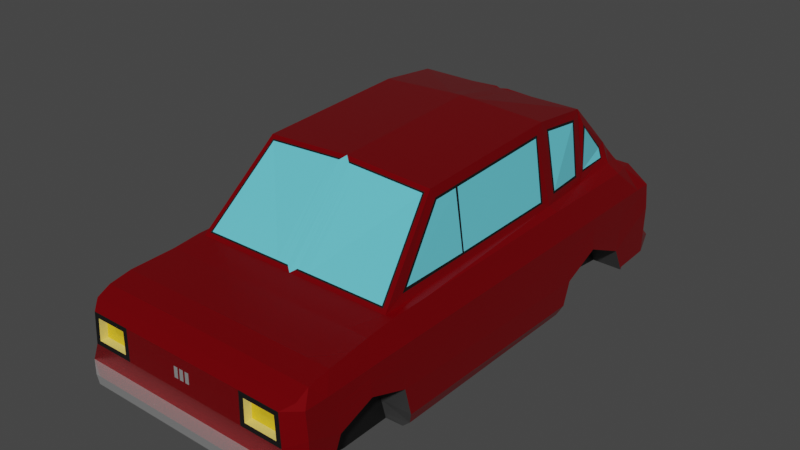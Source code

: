 # Source: LowPolyMaluch_JAM23.blend  (saved by Blender 3.5.10; exported with 4.5.12 LTS)
import bpy
from mathutils import Matrix  # noqa: F401  (used for matrix-valued properties, if any)

bpy.ops.wm.read_factory_settings(use_empty=True)
scene = bpy.context.scene
scene.name = 'Scene'

# ---- collections
col_collection = bpy.data.collections.new('Collection'); scene.collection.children.link(col_collection)

# ---- materials (node trees are filled in below, after node groups)
mat_base = bpy.data.materials.new('Base')
mat_base.use_transparent_shadow = False
mat_szyba = bpy.data.materials.new('Szyba')
mat_szyba.use_transparent_shadow = False
mat_uszczelka = bpy.data.materials.new('Uszczelka')
mat_uszczelka.use_transparent_shadow = False
mat_swiatla = bpy.data.materials.new('Swiatla')
mat_swiatla.use_transparent_shadow = False
mat_white = bpy.data.materials.new('White')
mat_white.use_transparent_shadow = False
mat_srebro = bpy.data.materials.new('Srebro')
mat_srebro.use_transparent_shadow = False
mat_material_001 = bpy.data.materials.new('Material.001')
mat_material_001.use_transparent_shadow = False

# ---- material node trees
mat_base.use_nodes = True; mat_base.node_tree.nodes.clear()
_N = mat_base.node_tree.nodes; _L = mat_base.node_tree.links
n0 = _N.new('ShaderNodeBsdfPrincipled'); n0.name = 'Principled BSDF'; n0.location = (10, 300)
n0.distribution = 'GGX'
n0.subsurface_method = 'RANDOM_WALK_SKIN'
n0.inputs[0].default_value = (0.3672, 0.0, 0.004583, 1.0)
n0.inputs[1].default_value = 0.6535
n0.inputs[2].default_value = 0.2717
n0.inputs[3].default_value = 1.45
n0.inputs[13].default_value = 0.8307
n0.inputs[27].default_value = (0.0, 0.0, 0.0, 1.0)
n0.inputs[28].default_value = 1.0
n1 = _N.new('ShaderNodeOutputMaterial'); n1.name = 'Material Output'; n1.location = (300, 300)
_L.new(n0.outputs[0], n1.inputs[0])
n1.is_active_output = True
mat_szyba.use_nodes = True; mat_szyba.node_tree.nodes.clear()
_N = mat_szyba.node_tree.nodes; _L = mat_szyba.node_tree.links
n0 = _N.new('ShaderNodeBsdfPrincipled'); n0.name = 'Principled BSDF'; n0.location = (10, 300)
n0.distribution = 'GGX'
n0.subsurface_method = 'RANDOM_WALK_SKIN'
n0.inputs[0].default_value = (0.1368, 0.6682, 0.8, 1.0)
n0.inputs[2].default_value = 0.1063
n0.inputs[3].default_value = 1.45
n0.inputs[13].default_value = 1.0
n0.inputs[27].default_value = (0.0, 0.0, 0.0, 1.0)
n0.inputs[28].default_value = 1.0
n1 = _N.new('ShaderNodeOutputMaterial'); n1.name = 'Material Output'; n1.location = (300, 300)
_L.new(n0.outputs[0], n1.inputs[0])
n1.is_active_output = True
mat_uszczelka.use_nodes = True; mat_uszczelka.node_tree.nodes.clear()
_N = mat_uszczelka.node_tree.nodes; _L = mat_uszczelka.node_tree.links
n0 = _N.new('ShaderNodeBsdfPrincipled'); n0.name = 'Principled BSDF'; n0.location = (10, 300)
n0.distribution = 'GGX'
n0.subsurface_method = 'RANDOM_WALK_SKIN'
n0.inputs[0].default_value = (0.004241, 0.004241, 0.004241, 1.0)
n0.inputs[3].default_value = 1.45
n0.inputs[27].default_value = (0.0, 0.0, 0.0, 1.0)
n0.inputs[28].default_value = 1.0
n1 = _N.new('ShaderNodeOutputMaterial'); n1.name = 'Material Output'; n1.location = (300, 300)
_L.new(n0.outputs[0], n1.inputs[0])
n1.is_active_output = True
mat_swiatla.use_nodes = True; mat_swiatla.node_tree.nodes.clear()
_N = mat_swiatla.node_tree.nodes; _L = mat_swiatla.node_tree.links
n0 = _N.new('ShaderNodeBsdfPrincipled'); n0.name = 'Principled BSDF'; n0.location = (10, 300)
n0.distribution = 'GGX'
n0.subsurface_method = 'RANDOM_WALK_SKIN'
n0.inputs[0].default_value = (0.8, 0.5357, 0.01314, 1.0)
n0.inputs[2].default_value = 0.1063
n0.inputs[3].default_value = 1.45
n0.inputs[13].default_value = 0.9173
n0.inputs[27].default_value = (0.0, 0.0, 0.0, 1.0)
n0.inputs[28].default_value = 1.0
n1 = _N.new('ShaderNodeOutputMaterial'); n1.name = 'Material Output'; n1.location = (300, 300)
_L.new(n0.outputs[0], n1.inputs[0])
n1.is_active_output = True
mat_white.use_nodes = True; mat_white.node_tree.nodes.clear()
_N = mat_white.node_tree.nodes; _L = mat_white.node_tree.links
n0 = _N.new('ShaderNodeBsdfPrincipled'); n0.name = 'Principled BSDF'; n0.location = (10, 300)
n0.distribution = 'GGX'
n0.subsurface_method = 'RANDOM_WALK_SKIN'
n0.inputs[0].default_value = (0.8, 0.6441, 0.1655, 1.0)
n0.inputs[3].default_value = 1.45
n0.inputs[27].default_value = (0.0, 0.0, 0.0, 1.0)
n0.inputs[28].default_value = 1.0
n1 = _N.new('ShaderNodeOutputMaterial'); n1.name = 'Material Output'; n1.location = (300, 300)
_L.new(n0.outputs[0], n1.inputs[0])
n1.is_active_output = True
mat_srebro.use_nodes = True; mat_srebro.node_tree.nodes.clear()
_N = mat_srebro.node_tree.nodes; _L = mat_srebro.node_tree.links
n0 = _N.new('ShaderNodeBsdfPrincipled'); n0.name = 'Principled BSDF'; n0.location = (10, 300)
n0.distribution = 'GGX'
n0.subsurface_method = 'RANDOM_WALK_SKIN'
n0.inputs[1].default_value = 0.7323
n0.inputs[2].default_value = 0.1299
n0.inputs[3].default_value = 1.45
n0.inputs[13].default_value = 1.0
n0.inputs[27].default_value = (0.0, 0.0, 0.0, 1.0)
n0.inputs[28].default_value = 1.0
n1 = _N.new('ShaderNodeOutputMaterial'); n1.name = 'Material Output'; n1.location = (300, 300)
_L.new(n0.outputs[0], n1.inputs[0])
n1.is_active_output = True
mat_material_001.use_nodes = True; mat_material_001.node_tree.nodes.clear()
_N = mat_material_001.node_tree.nodes; _L = mat_material_001.node_tree.links
n0 = _N.new('ShaderNodeBsdfPrincipled'); n0.name = 'Principled BSDF'; n0.location = (10, 300)
n0.distribution = 'GGX'
n0.subsurface_method = 'RANDOM_WALK_SKIN'
n0.inputs[0].default_value = (0.04955, 0.04955, 0.04955, 1.0)
n0.inputs[3].default_value = 1.45
n0.inputs[27].default_value = (0.0, 0.0, 0.0, 1.0)
n0.inputs[28].default_value = 1.0
n1 = _N.new('ShaderNodeOutputMaterial'); n1.name = 'Material Output'; n1.location = (300, 300)
_L.new(n0.outputs[0], n1.inputs[0])
n1.is_active_output = True

# ---- world
world_world = bpy.data.worlds.new('World'); scene.world = world_world
world_world.use_nodes = True; world_world.node_tree.nodes.clear()
_N = world_world.node_tree.nodes; _L = world_world.node_tree.links
n0 = _N.new('ShaderNodeOutputWorld'); n0.name = 'World Output'; n0.location = (300, 300)
n1 = _N.new('ShaderNodeBackground'); n1.name = 'Background'; n1.location = (10, 300)
n1.inputs[0].default_value = (0.05088, 0.05088, 0.05088, 1.0)
_L.new(n1.outputs[0], n0.inputs[0])
n0.is_active_output = True
world_world.color = (0.05088, 0.05088, 0.05088)
world_world.use_sun_shadow = False
world_world.sun_shadow_jitter_overblur = 0.0

# ---- meshes
me_cube_001 = bpy.data.meshes.new('Cube.001')
me_cube_001.from_pydata([(1.359, 3.665, 0.3748), (0.0, -4.003, 0.09381), (0.0, -4.04, 0.303), (1.359, -2.073, -0.222), (1.466, -2.251, 1.538), (1.359, 1.176, -0.222), (1.525, 0.9828, 1.687), (0.0, 3.665, 0.3748), (1.359, 1.994, 0.02231), (1.464, 1.944, 1.729), (1.359, -4.003, 0.09381), (1.359, -4.04, 0.303), (1.359, 2.894, -0.06868), (1.423, 2.708, 1.74), (1.359, 3.499, -0.02408), (1.359, 3.319, 1.484), (1.359, -3.644, -0.03707), (1.359, -3.552, 0.1826), (1.359, 3.627, 0.08466), (1.359, 3.594, 1.21), (1.359, -2.857, -0.1234), (1.359, -2.857, 0.2014), (1.359, -2.742, 1.429), (1.359, -2.857, -0.222), (1.359, -3.416, 1.385), (1.359, -3.672, -0.1037), (1.359, -3.748, 1.325), (1.359, -3.886, -0.1274), (1.359, 2.874, -0.02772), (1.359, 2.806, 0.1072), (1.359, -3.945, 1.225), (1.359, -3.992, 0.03034), (1.359, 1.993, 0.1115), (1.359, 1.989, 0.1609), (1.359, 1.384, 0.3964), (1.359, -2.27, 0.5395), (1.359, -2.093, -0.145), (1.359, 1.983, 0.6593), (1.374, 1.002, 2.574), (1.359, 2.692, 0.3362), (1.368, 1.933, 2.51), (1.228, 2.992, 1.777), (1.359, 3.715, 0.7524), (1.377, 2.708, 1.878), (1.359, -2.857, 0.7524), (1.261, -1.26, 2.566), (1.359, -3.396, 0.5553), (0.0, 3.021, 1.754), (0.0, 2.872, 1.923), (1.045, -4.101, 0.7297), (1.359, 1.266, 0.04669), (1.359, 1.197, -0.1595), (1.359, -2.159, 0.1088), (1.359, 3.726, 1.009), (1.045, -4.096, 1.062), (0.0, 1.176, -0.222), (0.0, 2.123, 2.645), (0.0, -2.073, -0.222), (0.0, -2.303, 1.473), (0.0, 1.994, -0.222), (0.0, -1.203, 2.691), (0.0, 2.894, 0.02077), (0.0, 1.176, 2.811), (0.0, 3.499, 0.009819), (0.0, 3.319, 1.484), (0.0, 3.627, 0.08466), (0.0, 3.594, 1.21), (0.0, -2.857, -0.222), (0.0, -2.742, 1.429), (0.0, -3.672, -0.1037), (0.0, -3.416, 1.385), (0.0, -3.886, -0.1274), (0.0, -3.748, 1.325), (0.0, -3.992, 0.03034), (0.0, -3.945, 1.225), (0.0, -4.103, 0.6578), (0.0, 3.715, 0.7524), (0.0, -4.095, 1.135), (0.0, 3.726, 1.009), (0.0, 3.636, 0.1522), (1.359, 3.636, 0.1522), (0.0, 3.904, 0.3005), (0.8608, 3.904, 0.3005), (0.0, 3.886, 0.1625), (0.8608, 3.886, 0.1625), (1.057, -4.204, 0.1444), (0.0, -4.204, 0.1444), (0.0, -4.232, 0.3054), (1.057, -4.232, 0.3054), (1.535, -4.231, 0.3017), (1.535, -4.203, 0.1407), (1.338, 3.886, 0.1588), (1.338, 3.905, 0.2968), (1.766, 1.198, -0.1015), (1.635, 1.177, -0.2129), (1.635, -2.072, -0.2129), (1.673, 1.177, 1.513), (1.673, -2.302, 1.469), (1.766, -2.092, -0.08702), (1.673, 1.994, 1.513), (1.836, 3.512, 0.2782), (1.623, 3.698, 0.373), (1.836, 2.875, -0.03143), (1.836, 3.503, 0.0008396), (1.836, 2.895, -0.07239), (1.673, 2.835, 1.513), (1.836, -3.643, -0.04077), (1.836, -3.887, -0.04209), (1.597, 3.5, -0.08334), (1.568, 3.319, 1.48), (1.836, 2.807, 0.1035), (1.752, 3.808, 0.1485), (1.712, 3.799, 0.08096), (1.594, 3.595, 1.206), (1.836, -3.892, 0.2512), (1.836, -4.039, 0.2993), (1.673, -2.741, 1.425), (1.543, -4.101, 0.7268), (1.836, -3.671, -0.1074), (1.836, 1.267, 0.04299), (1.836, -2.158, 0.1051), (1.713, -3.415, 1.382), (1.836, -3.885, -0.1311), (1.836, -3.901, 0.7487), (1.713, -3.747, 1.321), (1.836, -4.003, 0.09011), (1.836, -3.991, 0.02663), (1.836, 2.692, 0.3325), (1.836, -3.551, 0.1789), (1.623, 3.747, 0.7506), (1.713, -3.944, 1.221), (1.836, -2.27, 0.5358), (1.805, 1.177, 1.131), (1.836, 1.385, 0.3927), (1.805, -2.072, 1.131), (1.805, 1.994, 1.131), (1.836, 1.983, 0.6556), (1.805, 2.835, 1.131), (1.805, 3.528, 1.131), (1.836, 3.528, 0.7487), (1.623, 3.758, 1.007), (1.805, -2.856, 1.131), (1.836, -2.856, 0.7487), (1.805, -3.565, 1.123), (1.836, -3.395, 0.5515), (1.805, -3.901, 1.131), (1.521, -4.095, 1.059), (0.9726, -4.095, 1.135), (1.589, -4.094, 1.131), (1.62, -4.102, 0.6541), (0.9726, -4.103, 0.6578), (1.045, -3.979, 1.06), (1.521, -3.979, 1.057), (1.543, -3.984, 0.7249), (1.045, -3.985, 0.7277), (1.376, -1.128, 2.467), (1.52, -1.863, 1.637), (0.08519, -1.263, 2.626), (0.08515, -2.244, 1.534), (1.529, 1.313, 1.744), (1.565, -2.308, 1.475), (1.356, 1.334, 2.568), (1.335, -1.203, 2.626), (1.533, 1.016, 1.658), (1.529, -1.953, 1.591), (1.366, 1.037, 2.609), (1.368, -1.143, 2.499), (0.06233, -1.247, 2.643), (0.0623, -2.26, 1.518), (1.281, -1.245, 2.582), (1.493, -2.266, 1.521), (1.359, -1.441, -0.222), (1.565, -1.636, 1.496), (1.335, -0.7407, 2.649), (0.0, -0.7407, 2.715), (0.0, -1.441, -0.222), (1.635, -1.44, -0.2129), (1.673, -1.626, 1.478), (1.836, -1.492, 0.09306), (1.766, -1.452, -0.08983), (1.836, -1.559, 0.508), (1.805, -1.44, 1.131), (1.53, -1.376, 1.604), (1.368, -0.719, 2.521), (1.521, -0.7403, 1.647), (1.376, -0.7135, 2.488), (1.565, -1.702, 1.494), (1.335, -0.7863, 2.647), (0.0, -0.7863, 2.712), (0.0, -1.504, -0.222), (1.673, -1.692, 1.477), (1.836, -1.558, 0.09425), (1.766, -1.516, -0.08955), (1.836, -1.629, 0.5107), (1.805, -1.503, 1.131), (1.53, -1.433, 1.603), (1.368, -0.7608, 2.518), (1.521, -0.772, 1.646), (1.376, -0.7543, 2.486), (1.359, -1.504, -0.222), (1.635, -1.503, -0.2129), (1.565, 1.146, 1.585), (1.435, 2.206, 1.726), (1.335, 1.176, 2.746), (1.409, 2.208, 2.358), (1.537, 1.276, 1.708), (1.468, 1.98, 1.692), (1.351, 1.299, 2.608), (1.361, 1.971, 2.543), (1.489, 2.834, 1.628), (1.482, 2.066, 1.565), (1.359, 2.849, 1.929), (1.207, 2.191, 2.567), (1.427, 2.731, 1.72), (1.443, 2.181, 1.697), (1.374, 2.734, 1.887), (1.395, 2.185, 2.412), (0.1304, 2.194, 2.622), (0.1304, 2.849, 1.928), (1.359, 3.082, 1.682), (0.1304, 2.993, 1.777), (1.335, 2.101, 2.655), (1.26, 2.851, 1.929), (0.09881, 2.171, 2.646), (0.09879, 2.849, 1.929), (0.09879, 3.014, 1.754), (1.26, 3.014, 1.754), (1.238, 2.169, 2.588), (1.228, 2.851, 1.929), (1.437, 3.12, 1.592), (1.359, 3.251, -0.0424), (1.359, 2.986, 1.784), (0.09879, 2.946, 1.826), (0.0, 3.251, 0.01432), (1.836, 3.245, -0.01242), (1.611, 3.12, 1.494), (1.836, 3.222, 0.2064), (1.695, 3.252, -0.07884), (1.836, 3.184, 0.5777), (1.805, 3.243, 1.131), (1.26, 2.947, 1.826), (0.0, 2.986, 1.784), (0.1304, 2.933, 1.839), (1.228, 2.934, 1.84), (1.359, 3.722, 0.9232), (1.359, 3.718, 0.8378), (0.9726, -4.097, 0.9756), (0.9726, -4.1, 0.8167), (0.0, 3.722, 0.9232), (0.0, 3.718, 0.8378), (0.0, -4.097, 0.9756), (0.0, -4.1, 0.8167), (1.815, 1.246, 0.8848), (1.826, 1.315, 0.6388), (1.815, -2.138, 0.9325), (1.826, -2.204, 0.7341), (1.815, 1.991, 0.9724), (1.826, 1.987, 0.814), (1.815, 2.787, 0.8647), (1.826, 2.74, 0.5986), (1.815, 3.528, 1.003), (1.826, 3.528, 0.8761), (1.623, 3.754, 0.9214), (1.623, 3.751, 0.836), (1.815, -2.856, 1.003), (1.826, -2.856, 0.8761), (1.815, -3.508, 0.9325), (1.826, -3.452, 0.742), (1.815, -3.901, 1.003), (1.826, -3.901, 0.8761), (1.6, -4.096, 0.9719), (1.61, -4.099, 0.813), (1.045, -4.098, 0.9511), (1.045, -4.099, 0.8404), (1.529, -4.097, 0.9482), (1.536, -4.099, 0.8375), (1.045, -3.981, 0.9492), (1.045, -3.983, 0.8384), (1.528, -3.98, 0.9463), (1.536, -3.982, 0.8356), (1.815, -1.48, 0.9232), (1.826, -1.519, 0.7156), (1.815, -1.545, 0.9241), (1.826, -1.587, 0.7174), (1.826, 3.204, 0.7621), (1.815, 3.223, 0.9465), (0.1771, -2.073, -0.222), (0.1122, 3.904, 0.3005), (0.1771, 3.319, 1.484), (0.1771, 3.594, 1.21), (0.1771, -4.003, 0.09381), (0.1771, -2.857, -0.222), (0.1122, 3.886, 0.1625), (0.1378, -4.232, 0.3054), (0.1771, -3.672, -0.1037), (0.1771, -3.886, -0.1274), (0.1771, -3.992, 0.03034), (0.174, -1.203, 2.683), (0.1771, 3.029, 1.745), (0.174, 2.12, 2.646), (0.1771, 3.715, 0.7524), (0.2735, 2.849, 1.928), (0.174, 1.176, 2.803), (0.1771, 3.726, 1.009), (0.1771, 1.176, -0.222), (0.1378, -4.204, 0.1444), (0.204, -2.304, 1.473), (0.1771, 1.994, -0.1902), (0.1771, 3.636, 0.1522), (0.1771, 2.894, 0.009111), (0.1771, 3.499, 0.0054), (0.1771, 3.627, 0.08466), (0.1771, -4.04, 0.303), (0.1771, -2.742, 1.429), (0.1771, -3.416, 1.385), (0.1771, -3.748, 1.325), (0.1771, -3.945, 1.225), (0.1268, -4.103, 0.6578), (0.1268, -4.095, 1.135), (0.1771, 3.665, 0.3748), (0.2211, -1.247, 2.635), (0.2488, -2.261, 1.518), (0.2384, -1.262, 2.618), (0.2652, -2.245, 1.535), (0.174, -0.7407, 2.706), (0.1771, -1.441, -0.222), (0.174, -0.7863, 2.704), (0.1771, -1.504, -0.222), (0.2501, 3.014, 1.754), (0.2473, 2.171, 2.638), (0.2735, 2.993, 1.777), (0.2708, 2.193, 2.615), (0.1771, 3.251, 0.006925), (0.2735, 2.933, 1.839), (0.1268, -4.1, 0.8167), (0.1268, -4.097, 0.9756), (0.1771, 3.718, 0.8378), (0.1771, 3.722, 0.9232), (0.08855, -4.003, 0.09381), (0.06892, -4.232, 0.3054), (0.08701, -1.203, 2.687), (0.08855, 1.176, -0.222), (0.06892, -4.204, 0.1444), (0.102, -2.303, 1.473), (0.08855, 1.994, -0.2061), (0.08855, 2.894, 0.01494), (0.08855, 3.499, 0.007609), (0.08855, 3.627, 0.08466), (0.08855, -4.04, 0.303), (0.08855, -2.742, 1.429), (0.08855, -3.416, 1.385), (0.08855, -3.748, 1.325), (0.08855, -3.945, 1.225), (0.0634, -4.103, 0.6578), (0.0634, -4.095, 1.135), (0.1417, -1.247, 2.639), (0.1555, -2.261, 1.518), (0.1618, -1.263, 2.622), (0.1752, -2.245, 1.535), (0.08855, -1.441, -0.222), (0.08855, -1.504, -0.222), (0.2019, 2.933, 1.839), (0.0634, -4.1, 0.8167), (0.0634, -4.097, 0.9756), (0.08855, -2.073, -0.222), (0.0561, 3.904, 0.3005), (0.08855, 3.319, 1.484), (0.08855, 3.594, 1.21), (0.08855, -2.857, -0.222), (0.0561, 3.886, 0.1625), (0.08855, -3.672, -0.1037), (0.08855, -3.886, -0.1274), (0.08855, -3.992, 0.03034), (0.08855, 3.025, 1.749), (0.08701, 2.122, 2.645), (0.08855, 3.715, 0.7524), (0.2019, 2.849, 1.928), (0.08701, 1.176, 2.807), (0.08855, 3.726, 1.009), (0.08855, 3.636, 0.1522), (0.08855, 3.665, 0.3748), (0.08701, -0.7407, 2.71), (0.08701, -0.7863, 2.708), (0.1745, 3.014, 1.754), (0.1731, 2.171, 2.642), (0.2019, 2.993, 1.777), (0.2006, 2.194, 2.619), (0.08855, 3.251, 0.01062), (0.08855, 3.718, 0.8378), (0.08855, 3.722, 0.9232), (1.359, 3.72, 0.8805), (0.9726, -4.099, 0.8962), (0.0, 3.72, 0.8805), (0.0, -4.099, 0.8962), (1.821, 1.281, 0.7618), (1.821, -2.171, 0.8333), (1.821, 1.989, 0.8932), (1.821, 2.764, 0.7317), (1.821, 3.528, 0.9398), (1.623, 3.753, 0.8787), (1.821, -2.856, 0.9398), (1.821, -3.48, 0.8373), (1.821, -3.901, 0.9398), (1.605, -4.098, 0.8925), (1.045, -4.098, 0.8957), (1.532, -4.098, 0.8929), (1.045, -3.982, 0.8938), (1.532, -3.981, 0.891), (1.821, -1.5, 0.8194), (1.821, -1.566, 0.8208), (1.821, 3.214, 0.8543), (0.1771, 3.72, 0.8805), (0.1268, -4.099, 0.8962), (0.08855, 3.72, 0.8805), (0.0634, -4.099, 0.8962), (0.04428, -4.003, 0.09381), (0.03446, -4.232, 0.3054), (0.0435, -1.203, 2.689), (0.04428, 1.176, -0.222), (0.03446, -4.204, 0.1444), (0.051, -2.303, 1.473), (0.04428, 1.994, -0.2141), (0.04428, 2.894, 0.01786), (0.04428, 3.499, 0.008714), (0.04428, 3.627, 0.08466), (0.04428, -4.04, 0.303), (0.04428, -2.742, 1.429), (0.04428, -3.416, 1.385), (0.04428, -3.748, 1.325), (0.04428, -3.945, 1.225), (0.0317, -4.103, 0.6578), (0.0317, -4.095, 1.135), (0.102, -1.247, 2.641), (0.1089, -2.26, 1.518), (0.1235, -1.263, 2.624), (0.1302, -2.245, 1.534), (0.04428, -1.441, -0.222), (0.04428, -1.504, -0.222), (0.1662, 2.933, 1.839), (0.0317, -4.1, 0.8167), (0.0317, -4.097, 0.9756), (0.04428, -2.073, -0.222), (0.02805, 3.904, 0.3005), (0.04428, 3.319, 1.484), (0.04428, 3.594, 1.21), (0.04428, -2.857, -0.222), (0.02805, 3.886, 0.1625), (0.04428, -3.672, -0.1037), (0.04428, -3.886, -0.1274), (0.04428, -3.992, 0.03034), (0.04428, 3.023, 1.752), (0.0435, 2.122, 2.645), (0.04428, 3.715, 0.7524), (0.1662, 2.849, 1.928), (0.0435, 1.176, 2.809), (0.04428, 3.726, 1.009), (0.04428, 3.636, 0.1522), (0.04428, 3.665, 0.3748), (0.0435, -0.7407, 2.713), (0.0435, -0.7863, 2.71), (0.1366, 3.014, 1.754), (0.1359, 2.171, 2.644), (0.1662, 2.993, 1.777), (0.1655, 2.194, 2.62), (0.04428, 3.251, 0.01247), (0.04428, 3.718, 0.8378), (0.04428, 3.722, 0.9232), (0.04428, 3.72, 0.8805), (0.0317, -4.099, 0.8962)], [], [(25, 16, 106, 118), (27, 25, 118, 122), (327, 199, 3, 286), (32, 8, 12, 28), (419, 416, 87, 86), (51, 5, 8, 32), (18, 80, 111, 112), (150, 11, 115, 149), (456, 79, 83, 446), (209, 210, 99, 105), (50, 51, 32, 33), (303, 289, 19, 53), (17, 46, 144, 128), (288, 15, 19, 289), (34, 50, 33, 37), (291, 23, 25, 294), (24, 26, 124, 121), (286, 3, 23, 291), (53, 19, 113, 140), (20, 21, 17, 16), (44, 35, 131, 142), (295, 27, 31, 296), (35, 52, 120, 131), (294, 25, 27, 295), (23, 20, 16, 25), (159, 9, 40, 161), (311, 308, 80, 18), (290, 10, 85, 305), (28, 12, 104, 102), (80, 0, 101, 111), (323, 4, 45, 322), (449, 415, 1, 73), (443, 64, 47, 450), (36, 3, 95, 98), (21, 44, 46, 17), (184, 6, 38, 185), (202, 13, 43, 204), (52, 35, 44, 21), (160, 22, 116, 97), (319, 300, 42, 0), (52, 36, 98, 120), (37, 33, 29, 39), (230, 14, 108, 237), (186, 160, 97, 190), (425, 2, 87, 416), (26, 30, 130, 124), (46, 44, 142, 144), (171, 5, 94, 176), (0, 42, 129, 101), (244, 53, 140, 262), (5, 51, 93, 94), (16, 17, 128, 106), (3, 36, 20, 23), (50, 34, 133, 119), (37, 39, 127, 136), (229, 15, 219, 231), (22, 24, 121, 116), (229, 209, 105, 235), (31, 27, 122, 126), (337, 303, 53, 244), (333, 243, 41, 330), (331, 212, 228, 301), (459, 188, 60, 417), (11, 88, 89, 115), (302, 203, 221, 299), (440, 431, 77, 250), (51, 50, 119, 93), (425, 430, 75, 2), (428, 72, 74, 429), (431, 429, 74, 77), (36, 52, 21, 20), (210, 201, 96, 99), (426, 68, 70, 427), (427, 70, 72, 428), (39, 29, 110, 127), (34, 37, 136, 133), (423, 63, 65, 424), (464, 233, 63, 423), (292, 287, 82, 84), (421, 59, 61, 422), (33, 32, 28, 29), (319, 0, 82, 287), (420, 58, 68, 426), (418, 55, 59, 421), (125, 115, 89, 90), (194, 190, 97, 134), (101, 111, 91, 92), (103, 108, 112, 111), (234, 237, 108, 103), (236, 234, 103, 100), (134, 97, 116, 141), (122, 107, 125, 126), (141, 116, 121, 143), (143, 121, 124, 145), (145, 124, 130, 148), (114, 123, 149, 115), (128, 144, 123, 114), (139, 100, 101, 129), (284, 238, 139, 261), (261, 139, 129, 263), (253, 133, 136, 257), (257, 136, 127, 259), (191, 193, 131, 120), (99, 135, 137, 105), (96, 132, 135, 99), (109, 138, 140, 113), (235, 239, 138, 109), (118, 106, 107, 122), (200, 192, 98, 95), (268, 145, 148, 270), (266, 143, 145, 268), (264, 141, 143, 266), (254, 134, 141, 264), (282, 194, 134, 254), (107, 114, 115, 125), (192, 191, 120, 98), (106, 128, 114, 107), (100, 103, 111, 101), (238, 236, 100, 139), (14, 18, 112, 108), (88, 85, 90, 89), (82, 0, 101, 92), (19, 15, 109, 113), (30, 147, 148, 130), (29, 28, 102, 110), (273, 49, 154, 277), (10, 31, 126, 125), (80, 84, 91, 111), (85, 10, 125, 90), (84, 82, 92, 91), (54, 146, 148, 147), (117, 49, 150, 149), (272, 54, 147, 246), (275, 117, 149, 271), (277, 154, 153, 279), (146, 54, 151, 152), (274, 146, 152, 278), (49, 117, 153, 154), (320, 169, 162, 297), (433, 168, 58, 420), (169, 170, 160, 162), (168, 167, 60, 58), (195, 164, 160, 186), (183, 165, 203, 173), (164, 166, 162, 160), (165, 163, 201, 203), (197, 156, 164, 195), (185, 38, 165, 183), (156, 155, 166, 164), (38, 6, 163, 165), (158, 157, 167, 168), (322, 45, 169, 320), (435, 158, 168, 433), (45, 4, 170, 169), (198, 185, 183, 196), (6, 184, 182, 163), (196, 183, 173, 187), (163, 182, 172, 201), (93, 119, 178, 179), (252, 132, 181, 280), (94, 93, 179, 176), (119, 133, 180, 178), (132, 96, 177, 181), (454, 62, 174, 458), (199, 171, 176, 200), (201, 172, 177, 96), (197, 184, 185, 198), (304, 5, 171, 325), (156, 197, 198, 155), (3, 199, 200, 95), (166, 196, 187, 162), (155, 198, 196, 166), (184, 197, 195, 182), (182, 195, 186, 172), (179, 178, 191, 192), (280, 181, 194, 282), (176, 179, 192, 200), (178, 180, 193, 191), (181, 177, 190, 194), (458, 174, 188, 459), (172, 186, 190, 177), (325, 171, 199, 327), (206, 205, 201, 210), (207, 208, 221, 203), (205, 207, 203, 201), (208, 206, 210, 221), (9, 159, 205, 206), (161, 40, 208, 207), (159, 161, 207, 205), (40, 9, 206, 208), (213, 214, 210, 209), (216, 215, 211, 221), (215, 213, 209, 211), (214, 216, 221, 210), (13, 202, 214, 213), (204, 43, 215, 216), (43, 13, 213, 215), (202, 204, 216, 214), (223, 224, 48, 56), (328, 226, 219, 298), (461, 223, 56, 451), (240, 222, 211, 231), (232, 225, 47, 241), (222, 227, 221, 211), (217, 218, 224, 223), (242, 220, 225, 232), (330, 41, 226, 328), (463, 217, 223, 461), (243, 228, 222, 240), (228, 212, 227, 222), (41, 243, 240, 226), (218, 242, 232, 224), (224, 232, 241, 48), (226, 240, 231, 219), (127, 110, 236, 238), (105, 137, 239, 235), (259, 127, 238, 284), (110, 102, 234, 236), (102, 104, 237, 234), (422, 61, 233, 464), (301, 228, 243, 333), (15, 229, 235, 109), (209, 229, 231, 211), (12, 230, 237, 104), (137, 258, 285, 239), (397, 259, 284, 410), (180, 281, 283, 193), (408, 280, 282, 409), (133, 253, 281, 180), (394, 252, 280, 408), (117, 275, 279, 153), (405, 274, 278, 407), (151, 276, 278, 152), (406, 277, 279, 407), (146, 274, 270, 148), (405, 275, 271, 403), (49, 273, 247, 150), (404, 272, 246, 391), (54, 272, 276, 151), (404, 273, 277, 406), (193, 283, 255, 131), (409, 282, 254, 395), (131, 255, 265, 142), (395, 254, 264, 400), (142, 265, 267, 144), (400, 264, 266, 401), (144, 267, 269, 123), (401, 266, 268, 402), (123, 269, 271, 149), (402, 268, 270, 403), (135, 256, 258, 137), (396, 257, 259, 397), (132, 252, 256, 135), (394, 253, 257, 396), (138, 260, 262, 140), (398, 261, 263, 399), (239, 285, 260, 138), (410, 284, 261, 398), (430, 439, 251, 75), (468, 440, 250, 393), (300, 336, 245, 42), (411, 337, 244, 390), (42, 245, 263, 129), (390, 244, 262, 399), (413, 389, 337, 411), (375, 388, 336, 300), (391, 246, 335, 412), (150, 247, 334, 317), (376, 301, 333, 361), (12, 309, 332, 230), (212, 331, 329, 227), (385, 330, 328, 383), (227, 329, 299, 221), (383, 328, 298, 373), (359, 325, 327, 360), (173, 324, 326, 187), (341, 304, 325, 359), (203, 302, 324, 173), (4, 323, 321, 170), (357, 322, 320, 355), (170, 321, 306, 160), (355, 320, 297, 340), (5, 304, 307, 8), (160, 306, 313, 22), (380, 319, 287, 365), (8, 307, 309, 12), (369, 365, 287, 292), (230, 332, 310, 14), (14, 310, 311, 18), (24, 314, 315, 26), (22, 313, 314, 24), (147, 30, 316, 318), (26, 315, 316, 30), (11, 150, 317, 312), (246, 147, 318, 335), (377, 302, 299, 374), (187, 326, 297, 162), (386, 331, 301, 376), (361, 333, 330, 385), (389, 378, 303, 337), (11, 312, 293, 88), (380, 375, 300, 319), (15, 288, 298, 219), (31, 10, 290, 296), (358, 323, 322, 357), (338, 290, 305, 342), (347, 379, 308, 311), (370, 294, 295, 371), (371, 295, 296, 372), (364, 286, 291, 368), (368, 291, 294, 370), (366, 288, 289, 367), (378, 367, 289, 303), (80, 308, 292, 84), (85, 88, 293, 305), (360, 327, 286, 364), (437, 360, 364, 441), (455, 444, 367, 378), (443, 366, 367, 444), (445, 368, 370, 447), (441, 364, 368, 445), (448, 371, 372, 449), (447, 370, 371, 448), (424, 456, 379, 347), (415, 338, 342, 419), (435, 358, 357, 434), (457, 452, 375, 380), (466, 455, 378, 389), (438, 361, 385, 462), (463, 386, 376, 453), (454, 377, 374, 451), (446, 442, 365, 369), (457, 380, 365, 442), (432, 355, 340, 417), (434, 357, 355, 432), (418, 341, 359, 436), (436, 359, 360, 437), (460, 383, 373, 450), (462, 385, 383, 460), (453, 376, 361, 438), (452, 465, 388, 375), (467, 466, 389, 413), (412, 335, 363, 414), (317, 334, 362, 353), (309, 345, 387, 332), (331, 386, 384, 329), (329, 384, 374, 299), (324, 381, 382, 326), (302, 377, 381, 324), (323, 358, 356, 321), (321, 356, 343, 306), (304, 341, 344, 307), (306, 343, 349, 313), (307, 344, 345, 309), (332, 387, 346, 310), (310, 346, 347, 311), (314, 350, 351, 315), (313, 349, 350, 314), (318, 316, 352, 354), (315, 351, 352, 316), (312, 317, 353, 348), (335, 318, 354, 363), (326, 382, 340, 297), (312, 348, 339, 293), (288, 366, 373, 298), (296, 290, 338, 372), (308, 379, 369, 292), (305, 293, 339, 342), (334, 412, 414, 362), (465, 467, 413, 388), (247, 391, 412, 334), (388, 413, 411, 336), (245, 390, 399, 263), (336, 411, 390, 245), (439, 468, 393, 251), (285, 410, 398, 260), (260, 398, 399, 262), (252, 394, 396, 256), (256, 396, 397, 258), (269, 402, 403, 271), (267, 401, 402, 269), (265, 400, 401, 267), (255, 395, 400, 265), (283, 409, 395, 255), (272, 404, 406, 276), (273, 404, 391, 247), (274, 405, 403, 270), (276, 406, 407, 278), (275, 405, 407, 279), (253, 394, 408, 281), (281, 408, 409, 283), (258, 397, 410, 285), (362, 414, 468, 439), (249, 392, 467, 465), (392, 248, 466, 467), (76, 249, 465, 452), (218, 453, 438, 242), (220, 462, 460, 225), (225, 460, 450, 47), (175, 436, 437, 189), (55, 418, 436, 175), (157, 434, 432, 167), (167, 432, 417, 60), (7, 457, 442, 81), (83, 81, 442, 446), (62, 454, 451, 56), (217, 463, 453, 218), (242, 438, 462, 220), (248, 78, 455, 466), (7, 76, 452, 457), (158, 435, 434, 157), (1, 415, 419, 86), (65, 79, 456, 424), (69, 447, 448, 71), (71, 448, 449, 73), (57, 441, 445, 67), (67, 445, 447, 69), (64, 443, 444, 66), (78, 66, 444, 455), (189, 437, 441, 57), (414, 363, 440, 468), (353, 362, 439, 430), (345, 422, 464, 387), (386, 463, 461, 384), (384, 461, 451, 374), (381, 458, 459, 382), (377, 454, 458, 381), (358, 435, 433, 356), (356, 433, 420, 343), (341, 418, 421, 344), (343, 420, 426, 349), (344, 421, 422, 345), (387, 464, 423, 346), (346, 423, 424, 347), (350, 427, 428, 351), (349, 426, 427, 350), (354, 352, 429, 431), (351, 428, 429, 352), (348, 353, 430, 425), (363, 354, 431, 440), (382, 459, 417, 340), (348, 425, 416, 339), (366, 443, 450, 373), (372, 338, 415, 449), (379, 456, 446, 369), (342, 339, 416, 419)])
me_cube_001.polygons.foreach_set('material_index', [6, 0, 6, 2, 5, 2, 0, 0, 5, 0, 2, 0, 6, 0, 2, 6, 0, 6, 0, 2, 6, 0, 6, 0, 2, 1, 0, 5, 6, 0, 1, 0, 0, 6, 2, 1, 1, 2, 0, 0, 6, 2, 0, 0, 5, 0, 6, 0, 0, 0, 6, 6, 2, 6, 6, 0, 0, 0, 0, 0, 1, 1, 0, 5, 0, 0, 6, 0, 0, 0, 2, 0, 0, 0, 6, 6, 0, 0, 5, 6, 2, 5, 0, 6, 5, 0, 5, 0, 0, 0, 0, 0, 0, 0, 0, 0, 0, 0, 0, 0, 0, 0, 0, 0, 0, 0, 0, 0, 0, 0, 0, 0, 0, 0, 0, 0, 0, 0, 0, 0, 5, 5, 0, 0, 6, 4, 0, 5, 5, 5, 2, 2, 2, 2, 3, 4, 4, 4, 0, 0, 0, 1, 0, 0, 0, 0, 2, 2, 2, 2, 1, 2, 2, 2, 2, 2, 0, 0, 0, 0, 0, 0, 0, 0, 0, 0, 2, 6, 1, 0, 0, 2, 2, 0, 0, 0, 0, 0, 0, 0, 0, 6, 0, 0, 0, 0, 2, 2, 2, 2, 0, 0, 0, 0, 2, 2, 2, 2, 1, 0, 0, 0, 1, 0, 1, 1, 2, 2, 2, 2, 2, 1, 1, 0, 0, 0, 0, 0, 0, 6, 1, 0, 0, 0, 0, 0, 0, 0, 0, 0, 4, 4, 3, 3, 2, 2, 2, 2, 4, 4, 0, 0, 0, 0, 0, 0, 0, 0, 0, 0, 0, 0, 0, 0, 0, 0, 0, 0, 0, 5, 0, 0, 0, 0, 0, 0, 0, 0, 1, 6, 2, 2, 0, 0, 6, 0, 6, 0, 2, 2, 0, 0, 6, 0, 5, 6, 5, 0, 0, 0, 0, 0, 0, 0, 0, 0, 0, 1, 1, 0, 5, 0, 0, 0, 1, 5, 0, 0, 0, 6, 6, 0, 0, 5, 5, 6, 6, 0, 0, 6, 6, 0, 0, 0, 5, 1, 0, 0, 1, 1, 0, 5, 5, 0, 2, 6, 6, 0, 2, 1, 0, 0, 5, 0, 6, 2, 0, 0, 0, 2, 0, 6, 0, 6, 0, 0, 0, 0, 0, 0, 0, 0, 0, 5, 0, 0, 5, 5, 5, 0, 0, 0, 0, 0, 5, 0, 0, 0, 0, 0, 0, 0, 0, 0, 4, 2, 2, 3, 4, 0, 0, 0, 0, 0, 0, 0, 1, 2, 0, 6, 6, 2, 0, 5, 5, 0, 1, 1, 0, 0, 1, 5, 0, 0, 0, 6, 6, 0, 0, 6, 0, 0, 6, 2, 0, 0, 0, 2, 0, 6, 0, 6, 0, 0, 0, 0, 0, 0, 0, 0, 0, 5, 0, 0, 5, 5])
_uv = me_cube_001.uv_layers.new(name='UVMap')
_uv.uv.foreach_set('vector', [0.375, 0.75, 0.3892, 0.75, 0.3892, 0.75, 0.375, 0.75, 0.375, 0.75, 0.375, 0.75, 0.375, 0.75, 0.375, 0.75, 0.2663, 0.7062, 0.375, 0.7062, 0.375, 0.75, 0.2663, 0.75, 0.3892, 0.5, 0.375, 0.5, 0.375, 0.5, 0.3892, 0.5, 0.3892, 0.8709, 0.4359, 0.8709, 0.4359, 0.875, 0.3892, 0.875, 0.3892, 0.5, 0.375, 0.5, 0.375, 0.5, 0.3892, 0.5, 0.375, 0.5, 0.3892, 0.5, 0.3892, 0.5, 0.375, 0.5, 0.5151, 0.75, 0.4359, 0.75, 0.4359, 0.75, 0.5151, 0.75, 0.3892, 0.3791, 0.3892, 0.375, 0.3892, 0.375, 0.3892, 0.3791, 0.625, 0.5, 0.625, 0.5, 0.625, 0.5, 0.625, 0.5, 0.4359, 0.5, 0.3892, 0.5, 0.3892, 0.5, 0.4359, 0.5, 0.5701, 0.3913, 0.625, 0.3913, 0.625, 0.5, 0.5701, 0.5, 0.4359, 0.75, 0.5151, 0.75, 0.5151, 0.75, 0.4359, 0.75, 0.7337, 0.5, 0.625, 0.5, 0.625, 0.5, 0.7337, 0.5, 0.5151, 0.5, 0.4359, 0.5, 0.4359, 0.5, 0.5151, 0.5, 0.2663, 0.75, 0.375, 0.75, 0.375, 0.75, 0.2663, 0.75, 0.625, 0.75, 0.625, 0.75, 0.625, 0.75, 0.625, 0.75, 0.2663, 0.75, 0.375, 0.75, 0.375, 0.75, 0.2663, 0.75, 0.5701, 0.5, 0.625, 0.5, 0.625, 0.5, 0.5701, 0.5, 0.3892, 0.75, 0.4359, 0.75, 0.4359, 0.75, 0.3892, 0.75, 0.5151, 0.75, 0.5151, 0.75, 0.5151, 0.75, 0.5151, 0.75, 0.2663, 0.75, 0.375, 0.75, 0.375, 0.75, 0.2663, 0.75, 0.5151, 0.75, 0.4359, 0.75, 0.4359, 0.75, 0.5151, 0.75, 0.2663, 0.75, 0.375, 0.75, 0.375, 0.75, 0.2663, 0.75, 0.375, 0.75, 0.3892, 0.75, 0.3892, 0.75, 0.375, 0.75, 0.625, 0.5, 0.625, 0.5, 0.625, 0.5, 0.625, 0.5, 0.375, 0.3913, 0.3892, 0.3913, 0.3892, 0.5, 0.375, 0.5, 0.3892, 0.8587, 0.3892, 0.75, 0.3892, 0.75, 0.3892, 0.8587, 0.3892, 0.5, 0.375, 0.5, 0.375, 0.5, 0.3892, 0.5, 0.3892, 0.5, 0.4359, 0.5, 0.4359, 0.5, 0.3892, 0.5, 0.7285, 0.75, 0.6321, 0.75, 0.6328, 0.75, 0.728, 0.75, 0.375, 0.8709, 0.3892, 0.8709, 0.3892, 0.875, 0.375, 0.875, 0.7459, 0.5, 0.75, 0.5, 0.75, 0.5, 0.7459, 0.5, 0.3892, 0.75, 0.375, 0.75, 0.375, 0.75, 0.3892, 0.75, 0.4359, 0.75, 0.5151, 0.75, 0.5151, 0.75, 0.4359, 0.75, 0.625, 0.6884, 0.625, 0.5142, 0.625, 0.5161, 0.625, 0.6873, 0.625, 0.5, 0.625, 0.5, 0.625, 0.5, 0.625, 0.5, 0.4359, 0.75, 0.5151, 0.75, 0.5151, 0.75, 0.4359, 0.75, 0.625, 0.75, 0.625, 0.75, 0.625, 0.75, 0.625, 0.75, 0.4359, 0.3913, 0.5151, 0.3913, 0.5151, 0.5, 0.4359, 0.5, 0.4359, 0.75, 0.3892, 0.75, 0.3892, 0.75, 0.4359, 0.75, 0.5151, 0.5, 0.4359, 0.5, 0.4359, 0.5, 0.5151, 0.5, 0.375, 0.5, 0.375, 0.5, 0.375, 0.5, 0.375, 0.5, 0.625, 0.7062, 0.625, 0.75, 0.625, 0.75, 0.625, 0.7062, 0.4359, 0.8709, 0.4359, 0.875, 0.4359, 0.875, 0.4359, 0.8709, 0.625, 0.75, 0.625, 0.75, 0.625, 0.75, 0.625, 0.75, 0.5151, 0.75, 0.5151, 0.75, 0.5151, 0.75, 0.5151, 0.75, 0.375, 0.7014, 0.375, 0.5, 0.375, 0.5, 0.375, 0.7014, 0.4359, 0.5, 0.5151, 0.5, 0.5151, 0.5, 0.4359, 0.5, 0.5517, 0.5, 0.5701, 0.5, 0.5701, 0.5, 0.5517, 0.5, 0.375, 0.5, 0.3892, 0.5, 0.3892, 0.5, 0.375, 0.5, 0.3892, 0.75, 0.4359, 0.75, 0.4359, 0.75, 0.3892, 0.75, 0.375, 0.75, 0.3892, 0.75, 0.3892, 0.75, 0.375, 0.75, 0.4359, 0.5, 0.5151, 0.5, 0.5151, 0.5, 0.4359, 0.5, 0.5151, 0.5, 0.5151, 0.5, 0.5151, 0.5, 0.5151, 0.5, 0.625, 0.5, 0.625, 0.5, 0.625, 0.5, 0.625, 0.5, 0.625, 0.75, 0.625, 0.75, 0.625, 0.75, 0.625, 0.75, 0.625, 0.5, 0.625, 0.5, 0.625, 0.5, 0.625, 0.5, 0.375, 0.75, 0.375, 0.75, 0.375, 0.75, 0.375, 0.75, 0.5517, 0.3913, 0.5701, 0.3913, 0.5701, 0.5, 0.5517, 0.5, 0.7248, 0.5, 0.637, 0.5, 0.637, 0.5, 0.7248, 0.5, 0.7247, 0.5, 0.6372, 0.5, 0.637, 0.5, 0.7248, 0.5, 0.7459, 0.7062, 0.75, 0.7062, 0.75, 0.75, 0.7459, 0.75, 0.4359, 0.75, 0.4359, 0.75, 0.4359, 0.75, 0.4359, 0.75, 0.7337, 0.5, 0.625, 0.5, 0.625, 0.5, 0.7337, 0.5, 0.5517, 0.8709, 0.5701, 0.8709, 0.5701, 0.875, 0.5517, 0.875, 0.3892, 0.5, 0.4359, 0.5, 0.4359, 0.5, 0.3892, 0.5, 0.4359, 0.8709, 0.5151, 0.8709, 0.5151, 0.875, 0.4359, 0.875, 0.7459, 0.75, 0.75, 0.75, 0.75, 0.75, 0.7459, 0.75, 0.5701, 0.8709, 0.625, 0.8709, 0.625, 0.875, 0.5701, 0.875, 0.3892, 0.75, 0.4359, 0.75, 0.4359, 0.75, 0.3892, 0.75, 0.625, 0.5, 0.625, 0.5, 0.625, 0.5, 0.625, 0.5, 0.7459, 0.75, 0.75, 0.75, 0.75, 0.75, 0.7459, 0.75, 0.7459, 0.75, 0.75, 0.75, 0.75, 0.75, 0.7459, 0.75, 0.5151, 0.5, 0.4359, 0.5, 0.4359, 0.5, 0.5151, 0.5, 0.5151, 0.5, 0.5151, 0.5, 0.5151, 0.5, 0.5151, 0.5, 0.2541, 0.5, 0.25, 0.5, 0.25, 0.5, 0.2541, 0.5, 0.2541, 0.5, 0.25, 0.5, 0.25, 0.5, 0.2541, 0.5, 0.3892, 0.3913, 0.4359, 0.3913, 0.4359, 0.5, 0.3892, 0.5, 0.2541, 0.5, 0.25, 0.5, 0.25, 0.5, 0.2541, 0.5, 0.4359, 0.5, 0.3892, 0.5, 0.3892, 0.5, 0.4359, 0.5, 0.4359, 0.3913, 0.4359, 0.5, 0.4359, 0.5, 0.4359, 0.3913, 0.7459, 0.75, 0.75, 0.75, 0.75, 0.75, 0.7459, 0.75, 0.2541, 0.5, 0.25, 0.5, 0.25, 0.5, 0.2541, 0.5, 0.3892, 0.75, 0.4359, 0.75, 0.4359, 0.75, 0.3892, 0.75, 0.5701, 0.7062, 0.625, 0.7062, 0.625, 0.75, 0.5701, 0.75, 0.4359, 0.5, 0.3892, 0.5, 0.3892, 0.5, 0.4359, 0.5, 0.3892, 0.5, 0.375, 0.5, 0.375, 0.5, 0.3892, 0.5, 0.3892, 0.5, 0.375, 0.5, 0.375, 0.5, 0.3892, 0.5, 0.4359, 0.5, 0.3892, 0.5, 0.3892, 0.5, 0.4359, 0.5, 0.5701, 0.75, 0.625, 0.75, 0.625, 0.75, 0.5701, 0.75, 0.375, 0.75, 0.3892, 0.75, 0.3892, 0.75, 0.375, 0.75, 0.5701, 0.75, 0.625, 0.75, 0.625, 0.75, 0.5701, 0.75, 0.5701, 0.75, 0.625, 0.75, 0.625, 0.75, 0.5701, 0.75, 0.5701, 0.75, 0.625, 0.75, 0.625, 0.75, 0.5701, 0.75, 0.4359, 0.75, 0.5151, 0.75, 0.5151, 0.75, 0.4359, 0.75, 0.4359, 0.75, 0.5151, 0.75, 0.5151, 0.75, 0.4359, 0.75, 0.5151, 0.5, 0.4359, 0.5, 0.4359, 0.5, 0.5151, 0.5, 0.5334, 0.5, 0.5151, 0.5, 0.5151, 0.5, 0.5334, 0.5, 0.5334, 0.5, 0.5151, 0.5, 0.5151, 0.5, 0.5334, 0.5, 0.5334, 0.5, 0.5151, 0.5, 0.5151, 0.5, 0.5334, 0.5, 0.5334, 0.5, 0.5151, 0.5, 0.5151, 0.5, 0.5334, 0.5, 0.4359, 0.7062, 0.5151, 0.7062, 0.5151, 0.75, 0.4359, 0.75, 0.625, 0.5, 0.5701, 0.5, 0.5701, 0.5, 0.625, 0.5, 0.625, 0.5, 0.5701, 0.5, 0.5701, 0.5, 0.625, 0.5, 0.625, 0.5, 0.5701, 0.5, 0.5701, 0.5, 0.625, 0.5, 0.625, 0.5, 0.5701, 0.5, 0.5701, 0.5, 0.625, 0.5, 0.375, 0.75, 0.3892, 0.75, 0.3892, 0.75, 0.375, 0.75, 0.375, 0.7062, 0.3892, 0.7062, 0.3892, 0.75, 0.375, 0.75, 0.5517, 0.75, 0.5701, 0.75, 0.5701, 0.75, 0.5517, 0.75, 0.5517, 0.75, 0.5701, 0.75, 0.5701, 0.75, 0.5517, 0.75, 0.5517, 0.75, 0.5701, 0.75, 0.5701, 0.75, 0.5517, 0.75, 0.5517, 0.75, 0.5701, 0.75, 0.5701, 0.75, 0.5517, 0.75, 0.5517, 0.7062, 0.5701, 0.7062, 0.5701, 0.75, 0.5517, 0.75, 0.3892, 0.75, 0.4359, 0.75, 0.4359, 0.75, 0.3892, 0.75, 0.3892, 0.7062, 0.4359, 0.7062, 0.4359, 0.75, 0.3892, 0.75, 0.3892, 0.75, 0.4359, 0.75, 0.4359, 0.75, 0.3892, 0.75, 0.4359, 0.5, 0.3892, 0.5, 0.3892, 0.5, 0.4359, 0.5, 0.5151, 0.5, 0.4359, 0.5, 0.4359, 0.5, 0.5151, 0.5, 0.375, 0.5, 0.375, 0.5, 0.375, 0.5, 0.375, 0.5, 0.4359, 0.75, 0.3892, 0.75, 0.3892, 0.75, 0.4359, 0.75, 0.4359, 0.5, 0.4359, 0.5, 0.4359, 0.5, 0.4359, 0.5, 0.625, 0.5, 0.625, 0.5, 0.625, 0.5, 0.625, 0.5, 0.625, 0.75, 0.5701, 0.75, 0.5701, 0.75, 0.625, 0.75, 0.4359, 0.5, 0.3892, 0.5, 0.3892, 0.5, 0.4359, 0.5, 0.5362, 0.75, 0.5234, 0.75, 0.5234, 0.75, 0.5362, 0.75, 0.3892, 0.75, 0.375, 0.75, 0.375, 0.75, 0.3892, 0.75, 0.3892, 0.5, 0.3892, 0.5, 0.3892, 0.5, 0.3892, 0.5, 0.3892, 0.75, 0.3892, 0.75, 0.3892, 0.75, 0.3892, 0.75, 0.3892, 0.5, 0.4359, 0.5, 0.4359, 0.5, 0.3892, 0.5, 0.5617, 0.75, 0.5617, 0.75, 0.5701, 0.75, 0.5701, 0.75, 0.5234, 0.75, 0.5234, 0.75, 0.5151, 0.75, 0.5151, 0.75, 0.549, 0.75, 0.5617, 0.75, 0.5701, 0.75, 0.5517, 0.75, 0.5362, 0.75, 0.5234, 0.75, 0.5151, 0.75, 0.5334, 0.75, 0.5362, 0.75, 0.5234, 0.75, 0.5234, 0.75, 0.5362, 0.75, 0.5617, 0.75, 0.5617, 0.75, 0.5617, 0.75, 0.5617, 0.75, 0.549, 0.75, 0.5617, 0.75, 0.5617, 0.75, 0.549, 0.75, 0.5234, 0.75, 0.5234, 0.75, 0.5234, 0.75, 0.5234, 0.75, 0.7295, 0.75, 0.6307, 0.75, 0.625, 0.75, 0.7337, 0.75, 0.7411, 0.75, 0.7449, 0.75, 0.75, 0.75, 0.7459, 0.75, 0.6307, 0.75, 0.6302, 0.75, 0.625, 0.75, 0.625, 0.75, 0.7449, 0.75, 0.7443, 0.75, 0.75, 0.75, 0.75, 0.75, 0.625, 0.6954, 0.625, 0.7345, 0.625, 0.75, 0.625, 0.7062, 0.625, 0.6902, 0.625, 0.5129, 0.625, 0.5, 0.625, 0.7014, 0.625, 0.7345, 0.625, 0.7329, 0.625, 0.75, 0.625, 0.75, 0.625, 0.5129, 0.625, 0.5112, 0.625, 0.5, 0.625, 0.5, 0.625, 0.6925, 0.625, 0.7304, 0.625, 0.7345, 0.625, 0.6954, 0.625, 0.6873, 0.625, 0.5161, 0.625, 0.5129, 0.625, 0.6902, 0.625, 0.7304, 0.625, 0.7286, 0.625, 0.7329, 0.625, 0.7345, 0.625, 0.5161, 0.625, 0.5142, 0.625, 0.5112, 0.625, 0.5129, 0.743, 0.75, 0.7422, 0.75, 0.7443, 0.75, 0.7449, 0.75, 0.728, 0.75, 0.6328, 0.75, 0.6307, 0.75, 0.7295, 0.75, 0.7394, 0.75, 0.743, 0.75, 0.7449, 0.75, 0.7411, 0.75, 0.6328, 0.75, 0.6321, 0.75, 0.6302, 0.75, 0.6307, 0.75, 0.625, 0.6914, 0.625, 0.6873, 0.625, 0.6902, 0.625, 0.6944, 0.625, 0.5142, 0.625, 0.6884, 0.625, 0.6911, 0.625, 0.5112, 0.625, 0.6944, 0.625, 0.6902, 0.625, 0.7014, 0.625, 0.7062, 0.625, 0.5112, 0.625, 0.6911, 0.625, 0.7014, 0.625, 0.5, 0.3892, 0.5, 0.4359, 0.5, 0.4359, 0.7014, 0.3892, 0.7014, 0.5517, 0.5, 0.5701, 0.5, 0.5701, 0.7014, 0.5517, 0.7014, 0.375, 0.5, 0.3892, 0.5, 0.3892, 0.7014, 0.375, 0.7014, 0.4359, 0.5, 0.5151, 0.5, 0.5151, 0.7014, 0.4359, 0.7014, 0.5701, 0.5, 0.625, 0.5, 0.625, 0.7014, 0.5701, 0.7014, 0.7459, 0.5, 0.75, 0.5, 0.75, 0.7014, 0.7459, 0.7014, 0.375, 0.7062, 0.375, 0.7014, 0.375, 0.7014, 0.375, 0.7062, 0.625, 0.5, 0.625, 0.7014, 0.625, 0.7014, 0.625, 0.5, 0.625, 0.6925, 0.625, 0.6884, 0.625, 0.6873, 0.625, 0.6914, 0.2663, 0.5, 0.375, 0.5, 0.375, 0.7014, 0.2663, 0.7014, 0.625, 0.7304, 0.625, 0.6925, 0.625, 0.6914, 0.625, 0.7286, 0.375, 0.75, 0.375, 0.7062, 0.375, 0.7062, 0.375, 0.75, 0.625, 0.7329, 0.625, 0.6944, 0.625, 0.7062, 0.625, 0.75, 0.625, 0.7286, 0.625, 0.6914, 0.625, 0.6944, 0.625, 0.7329, 0.625, 0.6884, 0.625, 0.6925, 0.625, 0.6954, 0.625, 0.6911, 0.625, 0.6911, 0.625, 0.6954, 0.625, 0.7062, 0.625, 0.7014, 0.3892, 0.7014, 0.4359, 0.7014, 0.4359, 0.7062, 0.3892, 0.7062, 0.5517, 0.7014, 0.5701, 0.7014, 0.5701, 0.7062, 0.5517, 0.7062, 0.375, 0.7014, 0.3892, 0.7014, 0.3892, 0.7062, 0.375, 0.7062, 0.4359, 0.7014, 0.5151, 0.7014, 0.5151, 0.7062, 0.4359, 0.7062, 0.5701, 0.7014, 0.625, 0.7014, 0.625, 0.7062, 0.5701, 0.7062, 0.7459, 0.7014, 0.75, 0.7014, 0.75, 0.7062, 0.7459, 0.7062, 0.625, 0.7014, 0.625, 0.7062, 0.625, 0.7062, 0.625, 0.7014, 0.2663, 0.7014, 0.375, 0.7014, 0.375, 0.7062, 0.2663, 0.7062, 0.625, 0.5, 0.625, 0.5, 0.625, 0.5, 0.625, 0.5, 0.625, 0.5, 0.625, 0.5, 0.625, 0.5, 0.625, 0.5, 0.625, 0.5, 0.625, 0.5, 0.625, 0.5, 0.625, 0.5, 0.625, 0.5, 0.625, 0.5, 0.625, 0.5, 0.625, 0.5, 0.625, 0.5, 0.625, 0.5, 0.625, 0.5, 0.625, 0.5, 0.625, 0.5, 0.625, 0.5, 0.625, 0.5, 0.625, 0.5, 0.625, 0.5, 0.625, 0.5, 0.625, 0.5, 0.625, 0.5, 0.625, 0.5, 0.625, 0.5, 0.625, 0.5, 0.625, 0.5, 0.625, 0.5, 0.625, 0.5, 0.625, 0.5, 0.625, 0.5, 0.625, 0.5, 0.625, 0.5, 0.625, 0.5, 0.625, 0.5, 0.625, 0.5, 0.625, 0.5, 0.625, 0.5, 0.625, 0.5, 0.625, 0.5, 0.625, 0.5, 0.625, 0.5, 0.625, 0.5, 0.625, 0.5, 0.625, 0.5, 0.625, 0.5, 0.625, 0.5, 0.625, 0.5, 0.625, 0.5, 0.625, 0.5, 0.625, 0.5, 0.625, 0.5, 0.625, 0.5, 0.625, 0.5, 0.625, 0.5, 0.625, 0.5, 0.625, 0.5, 0.625, 0.5, 0.625, 0.5, 0.7408, 0.5, 0.7409, 0.5, 0.75, 0.5, 0.75, 0.5, 0.727, 0.5, 0.6341, 0.5, 0.625, 0.5, 0.7337, 0.5, 0.7373, 0.5, 0.7408, 0.5, 0.75, 0.5, 0.7459, 0.5, 0.6341, 0.5, 0.6341, 0.5, 0.625, 0.5, 0.625, 0.5, 0.7409, 0.5, 0.7409, 0.5, 0.75, 0.5, 0.75, 0.5, 0.6341, 0.5, 0.6342, 0.5, 0.625, 0.5, 0.625, 0.5, 0.7378, 0.5, 0.738, 0.5, 0.7409, 0.5, 0.7408, 0.5, 0.738, 0.5, 0.738, 0.5, 0.7409, 0.5, 0.7409, 0.5, 0.7248, 0.5, 0.637, 0.5, 0.6341, 0.5, 0.727, 0.5, 0.7346, 0.5, 0.7378, 0.5, 0.7408, 0.5, 0.7373, 0.5, 0.637, 0.5, 0.637, 0.5, 0.6341, 0.5, 0.6341, 0.5, 0.637, 0.5, 0.6372, 0.5, 0.6342, 0.5, 0.6341, 0.5, 0.637, 0.5, 0.637, 0.5, 0.6341, 0.5, 0.6341, 0.5, 0.738, 0.5, 0.738, 0.5, 0.7409, 0.5, 0.7409, 0.5, 0.7409, 0.5, 0.7409, 0.5, 0.75, 0.5, 0.75, 0.5, 0.6341, 0.5, 0.6341, 0.5, 0.625, 0.5, 0.625, 0.5, 0.5151, 0.5, 0.4359, 0.5, 0.4359, 0.5, 0.5151, 0.5, 0.625, 0.5, 0.5701, 0.5, 0.5701, 0.5, 0.625, 0.5, 0.5334, 0.5, 0.5151, 0.5, 0.5151, 0.5, 0.5334, 0.5, 0.4359, 0.5, 0.3892, 0.5, 0.3892, 0.5, 0.4359, 0.5, 0.3892, 0.5, 0.375, 0.5, 0.375, 0.5, 0.3892, 0.5, 0.2541, 0.5, 0.25, 0.5, 0.25, 0.5, 0.2541, 0.5, 0.7248, 0.5, 0.637, 0.5, 0.637, 0.5, 0.7248, 0.5, 0.625, 0.5, 0.625, 0.5, 0.625, 0.5, 0.625, 0.5, 0.625, 0.5, 0.625, 0.5, 0.625, 0.5, 0.625, 0.5, 0.375, 0.5, 0.375, 0.5, 0.375, 0.5, 0.375, 0.5, 0.5701, 0.5, 0.5517, 0.5, 0.5517, 0.5, 0.5701, 0.5, 0.5426, 0.5, 0.5334, 0.5, 0.5334, 0.5, 0.5426, 0.5, 0.5151, 0.7014, 0.5334, 0.7014, 0.5334, 0.7062, 0.5151, 0.7062, 0.5426, 0.7014, 0.5517, 0.7014, 0.5517, 0.7062, 0.5426, 0.7062, 0.5151, 0.5, 0.5334, 0.5, 0.5334, 0.7014, 0.5151, 0.7014, 0.5426, 0.5, 0.5517, 0.5, 0.5517, 0.7014, 0.5426, 0.7014, 0.5234, 0.75, 0.5362, 0.75, 0.5362, 0.75, 0.5234, 0.75, 0.5426, 0.75, 0.549, 0.75, 0.549, 0.75, 0.5426, 0.75, 0.5617, 0.75, 0.549, 0.75, 0.549, 0.75, 0.5617, 0.75, 0.5426, 0.75, 0.5362, 0.75, 0.5362, 0.75, 0.5426, 0.75, 0.5617, 0.75, 0.549, 0.75, 0.5517, 0.75, 0.5701, 0.75, 0.5426, 0.75, 0.5362, 0.75, 0.5334, 0.75, 0.5426, 0.75, 0.5234, 0.75, 0.5362, 0.75, 0.5334, 0.75, 0.5151, 0.75, 0.5426, 0.75, 0.549, 0.75, 0.5517, 0.75, 0.5426, 0.75, 0.5617, 0.75, 0.549, 0.75, 0.549, 0.75, 0.5617, 0.75, 0.5426, 0.75, 0.5362, 0.75, 0.5362, 0.75, 0.5426, 0.75, 0.5151, 0.7062, 0.5334, 0.7062, 0.5334, 0.75, 0.5151, 0.75, 0.5426, 0.7062, 0.5517, 0.7062, 0.5517, 0.75, 0.5426, 0.75, 0.5151, 0.75, 0.5334, 0.75, 0.5334, 0.75, 0.5151, 0.75, 0.5426, 0.75, 0.5517, 0.75, 0.5517, 0.75, 0.5426, 0.75, 0.5151, 0.75, 0.5334, 0.75, 0.5334, 0.75, 0.5151, 0.75, 0.5426, 0.75, 0.5517, 0.75, 0.5517, 0.75, 0.5426, 0.75, 0.5151, 0.75, 0.5334, 0.75, 0.5334, 0.75, 0.5151, 0.75, 0.5426, 0.75, 0.5517, 0.75, 0.5517, 0.75, 0.5426, 0.75, 0.5151, 0.75, 0.5334, 0.75, 0.5334, 0.75, 0.5151, 0.75, 0.5426, 0.75, 0.5517, 0.75, 0.5517, 0.75, 0.5426, 0.75, 0.5701, 0.5, 0.5517, 0.5, 0.5517, 0.5, 0.5701, 0.5, 0.5426, 0.5, 0.5334, 0.5, 0.5334, 0.5, 0.5426, 0.5, 0.5701, 0.5, 0.5517, 0.5, 0.5517, 0.5, 0.5701, 0.5, 0.5426, 0.5, 0.5334, 0.5, 0.5334, 0.5, 0.5426, 0.5, 0.5701, 0.5, 0.5517, 0.5, 0.5517, 0.5, 0.5701, 0.5, 0.5426, 0.5, 0.5334, 0.5, 0.5334, 0.5, 0.5426, 0.5, 0.5701, 0.5, 0.5517, 0.5, 0.5517, 0.5, 0.5701, 0.5, 0.5426, 0.5, 0.5334, 0.5, 0.5334, 0.5, 0.5426, 0.5, 0.5151, 0.8709, 0.5334, 0.8709, 0.5334, 0.875, 0.5151, 0.875, 0.5426, 0.8709, 0.5517, 0.8709, 0.5517, 0.875, 0.5426, 0.875, 0.5151, 0.3913, 0.5334, 0.3913, 0.5334, 0.5, 0.5151, 0.5, 0.5426, 0.3913, 0.5517, 0.3913, 0.5517, 0.5, 0.5426, 0.5, 0.5151, 0.5, 0.5334, 0.5, 0.5334, 0.5, 0.5151, 0.5, 0.5426, 0.5, 0.5517, 0.5, 0.5517, 0.5, 0.5426, 0.5, 0.5426, 0.3831, 0.5517, 0.3831, 0.5517, 0.3913, 0.5426, 0.3913, 0.5151, 0.3831, 0.5334, 0.3831, 0.5334, 0.3913, 0.5151, 0.3913, 0.5426, 0.75, 0.5517, 0.75, 0.5517, 0.8587, 0.5426, 0.8587, 0.5151, 0.75, 0.5334, 0.75, 0.5334, 0.8587, 0.5151, 0.8587, 0.7314, 0.5, 0.7248, 0.5, 0.7248, 0.5, 0.7314, 0.5, 0.375, 0.5, 0.2663, 0.5, 0.2663, 0.5, 0.375, 0.5, 0.6372, 0.5, 0.7247, 0.5, 0.7269, 0.5, 0.6342, 0.5, 0.7314, 0.5, 0.7248, 0.5, 0.727, 0.5, 0.7339, 0.5, 0.6342, 0.5, 0.7269, 0.5, 0.7337, 0.5, 0.625, 0.5, 0.7339, 0.5, 0.727, 0.5, 0.7337, 0.5, 0.7419, 0.5, 0.2581, 0.7014, 0.2663, 0.7014, 0.2663, 0.7062, 0.2581, 0.7062, 0.625, 0.7014, 0.7337, 0.7014, 0.7337, 0.7062, 0.625, 0.7062, 0.2581, 0.5, 0.2663, 0.5, 0.2663, 0.7014, 0.2581, 0.7014, 0.625, 0.5, 0.7337, 0.5, 0.7337, 0.7014, 0.625, 0.7014, 0.6321, 0.75, 0.7285, 0.75, 0.7299, 0.75, 0.6302, 0.75, 0.7351, 0.75, 0.728, 0.75, 0.7295, 0.75, 0.7369, 0.75, 0.6302, 0.75, 0.7299, 0.75, 0.7337, 0.75, 0.625, 0.75, 0.7369, 0.75, 0.7295, 0.75, 0.7337, 0.75, 0.7419, 0.75, 0.375, 0.5, 0.2663, 0.5, 0.2663, 0.5, 0.375, 0.5, 0.625, 0.75, 0.7337, 0.75, 0.7337, 0.75, 0.625, 0.75, 0.4359, 0.3831, 0.4359, 0.3913, 0.4359, 0.3913, 0.4359, 0.3831, 0.375, 0.5, 0.2663, 0.5, 0.2663, 0.5, 0.375, 0.5, 0.3892, 0.3831, 0.4359, 0.3831, 0.4359, 0.3913, 0.3892, 0.3913, 0.375, 0.5, 0.2663, 0.5, 0.2663, 0.5, 0.375, 0.5, 0.375, 0.5, 0.2663, 0.5, 0.2663, 0.5, 0.375, 0.5, 0.625, 0.75, 0.7337, 0.75, 0.7337, 0.75, 0.625, 0.75, 0.625, 0.75, 0.7337, 0.75, 0.7337, 0.75, 0.625, 0.75, 0.5701, 0.75, 0.625, 0.75, 0.625, 0.8587, 0.5701, 0.8587, 0.625, 0.75, 0.7337, 0.75, 0.7337, 0.75, 0.625, 0.75, 0.4359, 0.75, 0.5151, 0.75, 0.5151, 0.8587, 0.4359, 0.8587, 0.5517, 0.75, 0.5701, 0.75, 0.5701, 0.8587, 0.5517, 0.8587, 0.7419, 0.5, 0.7337, 0.5, 0.7337, 0.5, 0.7419, 0.5, 0.625, 0.7062, 0.7337, 0.7062, 0.7337, 0.75, 0.625, 0.75, 0.7313, 0.5, 0.7247, 0.5, 0.7248, 0.5, 0.7314, 0.5, 0.7314, 0.5, 0.7248, 0.5, 0.7248, 0.5, 0.7314, 0.5, 0.5517, 0.3831, 0.5701, 0.3831, 0.5701, 0.3913, 0.5517, 0.3913, 0.4359, 0.75, 0.4359, 0.8587, 0.4359, 0.8587, 0.4359, 0.75, 0.4359, 0.3831, 0.5151, 0.3831, 0.5151, 0.3913, 0.4359, 0.3913, 0.625, 0.5, 0.7337, 0.5, 0.7337, 0.5, 0.625, 0.5, 0.375, 0.75, 0.3892, 0.75, 0.3892, 0.8587, 0.375, 0.8587, 0.7358, 0.75, 0.7285, 0.75, 0.728, 0.75, 0.7351, 0.75, 0.3892, 0.8669, 0.3892, 0.8587, 0.3892, 0.8587, 0.3892, 0.8669, 0.375, 0.3831, 0.3892, 0.3831, 0.3892, 0.3913, 0.375, 0.3913, 0.2581, 0.75, 0.2663, 0.75, 0.2663, 0.75, 0.2581, 0.75, 0.2581, 0.75, 0.2663, 0.75, 0.2663, 0.75, 0.2581, 0.75, 0.2581, 0.75, 0.2663, 0.75, 0.2663, 0.75, 0.2581, 0.75, 0.2581, 0.75, 0.2663, 0.75, 0.2663, 0.75, 0.2581, 0.75, 0.7419, 0.5, 0.7337, 0.5, 0.7337, 0.5, 0.7419, 0.5, 0.5701, 0.3831, 0.625, 0.3831, 0.625, 0.3913, 0.5701, 0.3913, 0.3892, 0.5, 0.3892, 0.3913, 0.3892, 0.3913, 0.3892, 0.5, 0.3892, 0.75, 0.4359, 0.75, 0.4359, 0.8587, 0.3892, 0.8587, 0.2581, 0.7062, 0.2663, 0.7062, 0.2663, 0.75, 0.2581, 0.75, 0.2541, 0.7062, 0.2581, 0.7062, 0.2581, 0.75, 0.2541, 0.75, 0.5701, 0.3791, 0.625, 0.3791, 0.625, 0.3831, 0.5701, 0.3831, 0.7459, 0.5, 0.7419, 0.5, 0.7419, 0.5, 0.7459, 0.5, 0.2541, 0.75, 0.2581, 0.75, 0.2581, 0.75, 0.2541, 0.75, 0.2541, 0.75, 0.2581, 0.75, 0.2581, 0.75, 0.2541, 0.75, 0.2541, 0.75, 0.2581, 0.75, 0.2581, 0.75, 0.2541, 0.75, 0.2541, 0.75, 0.2581, 0.75, 0.2581, 0.75, 0.2541, 0.75, 0.375, 0.3791, 0.3892, 0.3791, 0.3892, 0.3831, 0.375, 0.3831, 0.3892, 0.8709, 0.3892, 0.8669, 0.3892, 0.8669, 0.3892, 0.8709, 0.7394, 0.75, 0.7358, 0.75, 0.7351, 0.75, 0.7387, 0.75, 0.4359, 0.3791, 0.5151, 0.3791, 0.5151, 0.3831, 0.4359, 0.3831, 0.5517, 0.3791, 0.5701, 0.3791, 0.5701, 0.3831, 0.5517, 0.3831, 0.7347, 0.5, 0.7314, 0.5, 0.7314, 0.5, 0.7347, 0.5, 0.7346, 0.5, 0.7313, 0.5, 0.7314, 0.5, 0.7347, 0.5, 0.7459, 0.5, 0.7419, 0.5, 0.7419, 0.5, 0.7459, 0.5, 0.3892, 0.3791, 0.4359, 0.3791, 0.4359, 0.3831, 0.3892, 0.3831, 0.4359, 0.3791, 0.4359, 0.3831, 0.4359, 0.3831, 0.4359, 0.3791, 0.7406, 0.75, 0.7369, 0.75, 0.7419, 0.75, 0.7459, 0.75, 0.7387, 0.75, 0.7351, 0.75, 0.7369, 0.75, 0.7406, 0.75, 0.2541, 0.5, 0.2581, 0.5, 0.2581, 0.7014, 0.2541, 0.7014, 0.2541, 0.7014, 0.2581, 0.7014, 0.2581, 0.7062, 0.2541, 0.7062, 0.7374, 0.5, 0.7339, 0.5, 0.7419, 0.5, 0.7459, 0.5, 0.7347, 0.5, 0.7314, 0.5, 0.7339, 0.5, 0.7374, 0.5, 0.7347, 0.5, 0.7314, 0.5, 0.7314, 0.5, 0.7347, 0.5, 0.5151, 0.3791, 0.5334, 0.3791, 0.5334, 0.3831, 0.5151, 0.3831, 0.5426, 0.3791, 0.5517, 0.3791, 0.5517, 0.3831, 0.5426, 0.3831, 0.5426, 0.8587, 0.5517, 0.8587, 0.5517, 0.8669, 0.5426, 0.8669, 0.5151, 0.8587, 0.5334, 0.8587, 0.5334, 0.8669, 0.5151, 0.8669, 0.2663, 0.5, 0.2581, 0.5, 0.2581, 0.5, 0.2663, 0.5, 0.7247, 0.5, 0.7313, 0.5, 0.7338, 0.5, 0.7269, 0.5, 0.7269, 0.5, 0.7338, 0.5, 0.7419, 0.5, 0.7337, 0.5, 0.7337, 0.7014, 0.7419, 0.7014, 0.7419, 0.7062, 0.7337, 0.7062, 0.7337, 0.5, 0.7419, 0.5, 0.7419, 0.7014, 0.7337, 0.7014, 0.7285, 0.75, 0.7358, 0.75, 0.7374, 0.75, 0.7299, 0.75, 0.7299, 0.75, 0.7374, 0.75, 0.7419, 0.75, 0.7337, 0.75, 0.2663, 0.5, 0.2581, 0.5, 0.2581, 0.5, 0.2663, 0.5, 0.7337, 0.75, 0.7419, 0.75, 0.7419, 0.75, 0.7337, 0.75, 0.2663, 0.5, 0.2581, 0.5, 0.2581, 0.5, 0.2663, 0.5, 0.2663, 0.5, 0.2581, 0.5, 0.2581, 0.5, 0.2663, 0.5, 0.2663, 0.5, 0.2581, 0.5, 0.2581, 0.5, 0.2663, 0.5, 0.7337, 0.75, 0.7419, 0.75, 0.7419, 0.75, 0.7337, 0.75, 0.7337, 0.75, 0.7419, 0.75, 0.7419, 0.75, 0.7337, 0.75, 0.5701, 0.8587, 0.625, 0.8587, 0.625, 0.8669, 0.5701, 0.8669, 0.7337, 0.75, 0.7419, 0.75, 0.7419, 0.75, 0.7337, 0.75, 0.4359, 0.8587, 0.5151, 0.8587, 0.5151, 0.8669, 0.4359, 0.8669, 0.5517, 0.8587, 0.5701, 0.8587, 0.5701, 0.8669, 0.5517, 0.8669, 0.7337, 0.7062, 0.7419, 0.7062, 0.7419, 0.75, 0.7337, 0.75, 0.4359, 0.8587, 0.4359, 0.8669, 0.4359, 0.8669, 0.4359, 0.8587, 0.7337, 0.5, 0.7419, 0.5, 0.7419, 0.5, 0.7337, 0.5, 0.375, 0.8587, 0.3892, 0.8587, 0.3892, 0.8669, 0.375, 0.8669, 0.3892, 0.3913, 0.3892, 0.3831, 0.3892, 0.3831, 0.3892, 0.3913, 0.3892, 0.8587, 0.4359, 0.8587, 0.4359, 0.8669, 0.3892, 0.8669, 0.5334, 0.8587, 0.5426, 0.8587, 0.5426, 0.8669, 0.5334, 0.8669, 0.5334, 0.3791, 0.5426, 0.3791, 0.5426, 0.3831, 0.5334, 0.3831, 0.5334, 0.75, 0.5426, 0.75, 0.5426, 0.8587, 0.5334, 0.8587, 0.5334, 0.3831, 0.5426, 0.3831, 0.5426, 0.3913, 0.5334, 0.3913, 0.5334, 0.5, 0.5426, 0.5, 0.5426, 0.5, 0.5334, 0.5, 0.5334, 0.3913, 0.5426, 0.3913, 0.5426, 0.5, 0.5334, 0.5, 0.5334, 0.8709, 0.5426, 0.8709, 0.5426, 0.875, 0.5334, 0.875, 0.5517, 0.5, 0.5426, 0.5, 0.5426, 0.5, 0.5517, 0.5, 0.5517, 0.5, 0.5426, 0.5, 0.5426, 0.5, 0.5517, 0.5, 0.5517, 0.5, 0.5426, 0.5, 0.5426, 0.5, 0.5517, 0.5, 0.5517, 0.5, 0.5426, 0.5, 0.5426, 0.5, 0.5517, 0.5, 0.5334, 0.75, 0.5426, 0.75, 0.5426, 0.75, 0.5334, 0.75, 0.5334, 0.75, 0.5426, 0.75, 0.5426, 0.75, 0.5334, 0.75, 0.5334, 0.75, 0.5426, 0.75, 0.5426, 0.75, 0.5334, 0.75, 0.5334, 0.75, 0.5426, 0.75, 0.5426, 0.75, 0.5334, 0.75, 0.5334, 0.7062, 0.5426, 0.7062, 0.5426, 0.75, 0.5334, 0.75, 0.549, 0.75, 0.5426, 0.75, 0.5426, 0.75, 0.549, 0.75, 0.5362, 0.75, 0.5426, 0.75, 0.5426, 0.75, 0.5334, 0.75, 0.549, 0.75, 0.5426, 0.75, 0.5426, 0.75, 0.5517, 0.75, 0.549, 0.75, 0.5426, 0.75, 0.5426, 0.75, 0.549, 0.75, 0.5362, 0.75, 0.5426, 0.75, 0.5426, 0.75, 0.5362, 0.75, 0.5334, 0.5, 0.5426, 0.5, 0.5426, 0.7014, 0.5334, 0.7014, 0.5334, 0.7014, 0.5426, 0.7014, 0.5426, 0.7062, 0.5334, 0.7062, 0.5517, 0.5, 0.5426, 0.5, 0.5426, 0.5, 0.5517, 0.5, 0.5334, 0.8669, 0.5426, 0.8669, 0.5426, 0.8709, 0.5334, 0.8709, 0.5334, 0.375, 0.5426, 0.375, 0.5426, 0.3791, 0.5334, 0.3791, 0.5426, 0.375, 0.5517, 0.375, 0.5517, 0.3791, 0.5426, 0.3791, 0.5151, 0.375, 0.5334, 0.375, 0.5334, 0.3791, 0.5151, 0.3791, 0.738, 0.5, 0.7347, 0.5, 0.7347, 0.5, 0.738, 0.5, 0.738, 0.5, 0.7347, 0.5, 0.7374, 0.5, 0.7409, 0.5, 0.7409, 0.5, 0.7374, 0.5, 0.7459, 0.5, 0.75, 0.5, 0.25, 0.7014, 0.2541, 0.7014, 0.2541, 0.7062, 0.25, 0.7062, 0.25, 0.5, 0.2541, 0.5, 0.2541, 0.7014, 0.25, 0.7014, 0.7422, 0.75, 0.7387, 0.75, 0.7406, 0.75, 0.7443, 0.75, 0.7443, 0.75, 0.7406, 0.75, 0.7459, 0.75, 0.75, 0.75, 0.4359, 0.375, 0.4359, 0.3791, 0.4359, 0.3791, 0.4359, 0.375, 0.3892, 0.375, 0.4359, 0.375, 0.4359, 0.3791, 0.3892, 0.3791, 0.75, 0.5, 0.7459, 0.5, 0.7459, 0.5, 0.75, 0.5, 0.7378, 0.5, 0.7346, 0.5, 0.7347, 0.5, 0.738, 0.5, 0.738, 0.5, 0.7347, 0.5, 0.7347, 0.5, 0.738, 0.5, 0.5517, 0.375, 0.5701, 0.375, 0.5701, 0.3791, 0.5517, 0.3791, 0.4359, 0.375, 0.5151, 0.375, 0.5151, 0.3791, 0.4359, 0.3791, 0.743, 0.75, 0.7394, 0.75, 0.7387, 0.75, 0.7422, 0.75, 0.3892, 0.875, 0.3892, 0.8709, 0.3892, 0.8709, 0.3892, 0.875, 0.375, 0.375, 0.3892, 0.375, 0.3892, 0.3791, 0.375, 0.3791, 0.25, 0.75, 0.2541, 0.75, 0.2541, 0.75, 0.25, 0.75, 0.25, 0.75, 0.2541, 0.75, 0.2541, 0.75, 0.25, 0.75, 0.25, 0.75, 0.2541, 0.75, 0.2541, 0.75, 0.25, 0.75, 0.25, 0.75, 0.2541, 0.75, 0.2541, 0.75, 0.25, 0.75, 0.75, 0.5, 0.7459, 0.5, 0.7459, 0.5, 0.75, 0.5, 0.5701, 0.375, 0.625, 0.375, 0.625, 0.3791, 0.5701, 0.3791, 0.25, 0.7062, 0.2541, 0.7062, 0.2541, 0.75, 0.25, 0.75, 0.5426, 0.8669, 0.5517, 0.8669, 0.5517, 0.8709, 0.5426, 0.8709, 0.5151, 0.8669, 0.5334, 0.8669, 0.5334, 0.8709, 0.5151, 0.8709, 0.2581, 0.5, 0.2541, 0.5, 0.2541, 0.5, 0.2581, 0.5, 0.7313, 0.5, 0.7346, 0.5, 0.7373, 0.5, 0.7338, 0.5, 0.7338, 0.5, 0.7373, 0.5, 0.7459, 0.5, 0.7419, 0.5, 0.7419, 0.7014, 0.7459, 0.7014, 0.7459, 0.7062, 0.7419, 0.7062, 0.7419, 0.5, 0.7459, 0.5, 0.7459, 0.7014, 0.7419, 0.7014, 0.7358, 0.75, 0.7394, 0.75, 0.7411, 0.75, 0.7374, 0.75, 0.7374, 0.75, 0.7411, 0.75, 0.7459, 0.75, 0.7419, 0.75, 0.2581, 0.5, 0.2541, 0.5, 0.2541, 0.5, 0.2581, 0.5, 0.7419, 0.75, 0.7459, 0.75, 0.7459, 0.75, 0.7419, 0.75, 0.2581, 0.5, 0.2541, 0.5, 0.2541, 0.5, 0.2581, 0.5, 0.2581, 0.5, 0.2541, 0.5, 0.2541, 0.5, 0.2581, 0.5, 0.2581, 0.5, 0.2541, 0.5, 0.2541, 0.5, 0.2581, 0.5, 0.7419, 0.75, 0.7459, 0.75, 0.7459, 0.75, 0.7419, 0.75, 0.7419, 0.75, 0.7459, 0.75, 0.7459, 0.75, 0.7419, 0.75, 0.5701, 0.8669, 0.625, 0.8669, 0.625, 0.8709, 0.5701, 0.8709, 0.7419, 0.75, 0.7459, 0.75, 0.7459, 0.75, 0.7419, 0.75, 0.4359, 0.8669, 0.5151, 0.8669, 0.5151, 0.8709, 0.4359, 0.8709, 0.5517, 0.8669, 0.5701, 0.8669, 0.5701, 0.8709, 0.5517, 0.8709, 0.7419, 0.7062, 0.7459, 0.7062, 0.7459, 0.75, 0.7419, 0.75, 0.4359, 0.8669, 0.4359, 0.8709, 0.4359, 0.8709, 0.4359, 0.8669, 0.7419, 0.5, 0.7459, 0.5, 0.7459, 0.5, 0.7419, 0.5, 0.375, 0.8669, 0.3892, 0.8669, 0.3892, 0.8709, 0.375, 0.8709, 0.3892, 0.3831, 0.3892, 0.3791, 0.3892, 0.3791, 0.3892, 0.3831, 0.3892, 0.8669, 0.4359, 0.8669, 0.4359, 0.8709, 0.3892, 0.8709])
me_cube_001.materials.append(mat_base)
me_cube_001.materials.append(mat_szyba)
me_cube_001.materials.append(mat_uszczelka)
me_cube_001.materials.append(mat_swiatla)
me_cube_001.materials.append(mat_white)
me_cube_001.materials.append(mat_srebro)
me_cube_001.materials.append(mat_material_001)
me_cube_001.update()

# ---- objects
ob_main = bpy.data.objects.new('Main', None)
ob_front = bpy.data.objects.new('Front', None)
ob_cube = bpy.data.objects.new('Cube', me_cube_001)

# ---- transforms, parenting, visibility, modifiers, constraints
ob_main.location = (0.0, -0.9685, -0.5051)
ob_main.rotation_euler = (1.571, 0.0, 1.571)
ob_main.empty_display_type = 'IMAGE'
ob_main.empty_display_size = 5.0
ob_main.use_empty_image_alpha = True
ob_main.color = (1.0, 1.0, 1.0, 0.05315)
ob_front.location = (-1.623, -0.9685, -0.5051)
ob_front.rotation_euler = (1.571, 0.0, 3.142)
ob_front.empty_display_type = 'IMAGE'
ob_front.empty_display_size = 5.0
ob_cube.location = (0.0, 0.0, 0.0)
ob_cube.scale = (0.2787, 0.2787, 0.2787)
_m = ob_cube.modifiers.new('Mirror', 'MIRROR')
_m.use_clip = True

# ---- collection membership
col_collection.objects.link(ob_main)
col_collection.objects.link(ob_front)
col_collection.objects.link(ob_cube)

# ---- scene / render settings (as saved in the file)
scene.frame_start = 1; scene.frame_end = 250; scene.frame_set(1)
scene.render.engine = 'BLENDER_EEVEE_NEXT'
scene.cycles.sampling_pattern = 'TABULATED_SOBOL'
scene.view_settings.view_transform = 'Filmic'
bpy.context.view_layer.update()

# ---- added for rendering (the .blend has no active camera and no usable light): camera, sun
cam_auto = bpy.data.cameras.new('AutoCamera')
cam_auto.lens = 50.0
cam_auto.sensor_width = 36.0
cam_auto.clip_end = 1000.0
ob_auto_camera = bpy.data.objects.new('AutoCamera', cam_auto)
scene.collection.objects.link(ob_auto_camera)
ob_auto_camera.location = (2.43109, -2.96295, 2.3057)
ob_auto_camera.rotation_euler = (1.09748, -7.21219e-08, 0.694738)
scene.camera = ob_auto_camera
light_auto_sun = bpy.data.lights.new('AutoSun', 'SUN')
light_auto_sun.energy = 3.0
light_auto_sun.angle = 0.0523599
ob_auto_sun = bpy.data.objects.new('AutoSun', light_auto_sun)
scene.collection.objects.link(ob_auto_sun)
ob_auto_sun.rotation_euler = (0.872665, 0.174533, 0.523599)
bpy.context.view_layer.update()
